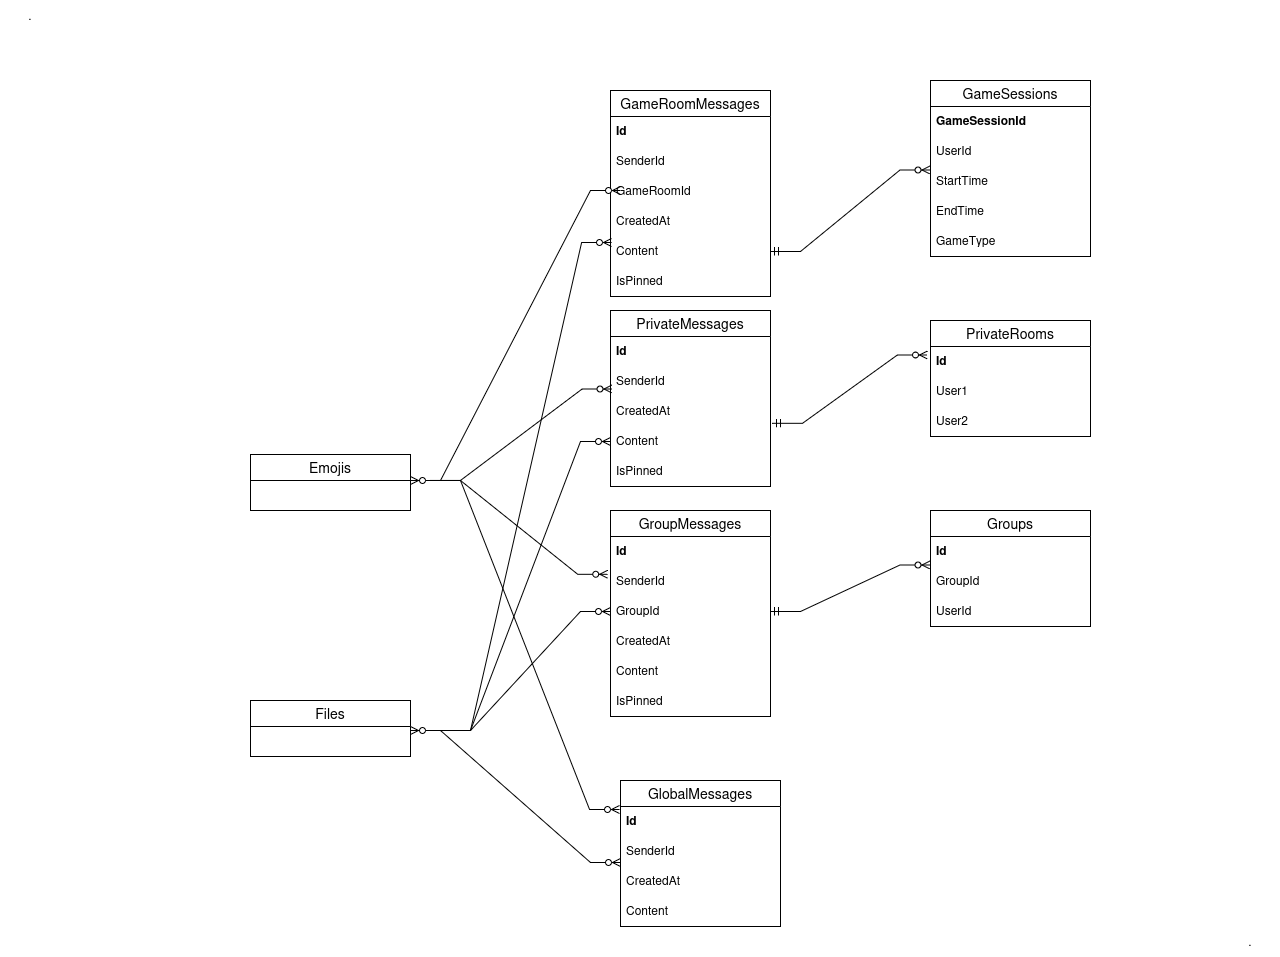

The diagram above was exported from draw.io. Its source (the exported page's mxGraphModel, read from the mxfile embedded in the PNG):
<mxGraphModel dx="3565" dy="1958" grid="1" gridSize="10" guides="1" tooltips="1" connect="1" arrows="1" fold="1" page="1" pageScale="1" pageWidth="850" pageHeight="1100" math="0" shadow="0" extFonts="Permanent Marker^https://fonts.googleapis.com/css?family=Permanent+Marker">
  <root>
    <mxCell id="0" />
    <mxCell id="1" parent="0" />
    <mxCell id="UywSaNWYbfmsyZZhiSxk-3" value="GlobalMessages" style="swimlane;fontStyle=0;childLayout=stackLayout;horizontal=1;startSize=26;horizontalStack=0;resizeParent=1;resizeParentMax=0;resizeLast=0;collapsible=1;marginBottom=0;align=center;fontSize=14;" vertex="1" parent="1">
      <mxGeometry x="680" y="910" width="160" height="146" as="geometry" />
    </mxCell>
    <mxCell id="UywSaNWYbfmsyZZhiSxk-4" value="&lt;b&gt;Id&lt;/b&gt;" style="text;strokeColor=none;fillColor=none;spacingLeft=4;spacingRight=4;overflow=hidden;rotatable=0;points=[[0,0.5],[1,0.5]];portConstraint=eastwest;fontSize=12;whiteSpace=wrap;html=1;" vertex="1" parent="UywSaNWYbfmsyZZhiSxk-3">
      <mxGeometry y="26" width="160" height="30" as="geometry" />
    </mxCell>
    <mxCell id="UywSaNWYbfmsyZZhiSxk-5" value="SenderId" style="text;strokeColor=none;fillColor=none;spacingLeft=4;spacingRight=4;overflow=hidden;rotatable=0;points=[[0,0.5],[1,0.5]];portConstraint=eastwest;fontSize=12;whiteSpace=wrap;html=1;" vertex="1" parent="UywSaNWYbfmsyZZhiSxk-3">
      <mxGeometry y="56" width="160" height="30" as="geometry" />
    </mxCell>
    <mxCell id="UywSaNWYbfmsyZZhiSxk-7" value="CreatedAt" style="text;strokeColor=none;fillColor=none;spacingLeft=4;spacingRight=4;overflow=hidden;rotatable=0;points=[[0,0.5],[1,0.5]];portConstraint=eastwest;fontSize=12;whiteSpace=wrap;html=1;" vertex="1" parent="UywSaNWYbfmsyZZhiSxk-3">
      <mxGeometry y="86" width="160" height="30" as="geometry" />
    </mxCell>
    <mxCell id="UywSaNWYbfmsyZZhiSxk-6" value="Content" style="text;strokeColor=none;fillColor=none;spacingLeft=4;spacingRight=4;overflow=hidden;rotatable=0;points=[[0,0.5],[1,0.5]];portConstraint=eastwest;fontSize=12;whiteSpace=wrap;html=1;" vertex="1" parent="UywSaNWYbfmsyZZhiSxk-3">
      <mxGeometry y="116" width="160" height="30" as="geometry" />
    </mxCell>
    <mxCell id="UywSaNWYbfmsyZZhiSxk-9" value="Emojis" style="swimlane;fontStyle=0;childLayout=stackLayout;horizontal=1;startSize=26;horizontalStack=0;resizeParent=1;resizeParentMax=0;resizeLast=0;collapsible=1;marginBottom=0;align=center;fontSize=14;" vertex="1" parent="1">
      <mxGeometry x="310" y="584" width="160" height="56" as="geometry" />
    </mxCell>
    <mxCell id="UywSaNWYbfmsyZZhiSxk-19" value="GameRoomMessages" style="swimlane;fontStyle=0;childLayout=stackLayout;horizontal=1;startSize=26;horizontalStack=0;resizeParent=1;resizeParentMax=0;resizeLast=0;collapsible=1;marginBottom=0;align=center;fontSize=14;" vertex="1" parent="1">
      <mxGeometry x="670" y="220" width="160" height="206" as="geometry" />
    </mxCell>
    <mxCell id="UywSaNWYbfmsyZZhiSxk-20" value="&lt;b&gt;Id&lt;/b&gt;" style="text;strokeColor=none;fillColor=none;spacingLeft=4;spacingRight=4;overflow=hidden;rotatable=0;points=[[0,0.5],[1,0.5]];portConstraint=eastwest;fontSize=12;whiteSpace=wrap;html=1;" vertex="1" parent="UywSaNWYbfmsyZZhiSxk-19">
      <mxGeometry y="26" width="160" height="30" as="geometry" />
    </mxCell>
    <mxCell id="UywSaNWYbfmsyZZhiSxk-21" value="SenderId" style="text;strokeColor=none;fillColor=none;spacingLeft=4;spacingRight=4;overflow=hidden;rotatable=0;points=[[0,0.5],[1,0.5]];portConstraint=eastwest;fontSize=12;whiteSpace=wrap;html=1;" vertex="1" parent="UywSaNWYbfmsyZZhiSxk-19">
      <mxGeometry y="56" width="160" height="30" as="geometry" />
    </mxCell>
    <mxCell id="UywSaNWYbfmsyZZhiSxk-38" value="GameRoomId" style="text;strokeColor=none;fillColor=none;spacingLeft=4;spacingRight=4;overflow=hidden;rotatable=0;points=[[0,0.5],[1,0.5]];portConstraint=eastwest;fontSize=12;whiteSpace=wrap;html=1;" vertex="1" parent="UywSaNWYbfmsyZZhiSxk-19">
      <mxGeometry y="86" width="160" height="30" as="geometry" />
    </mxCell>
    <mxCell id="UywSaNWYbfmsyZZhiSxk-22" value="CreatedAt" style="text;strokeColor=none;fillColor=none;spacingLeft=4;spacingRight=4;overflow=hidden;rotatable=0;points=[[0,0.5],[1,0.5]];portConstraint=eastwest;fontSize=12;whiteSpace=wrap;html=1;" vertex="1" parent="UywSaNWYbfmsyZZhiSxk-19">
      <mxGeometry y="116" width="160" height="30" as="geometry" />
    </mxCell>
    <mxCell id="UywSaNWYbfmsyZZhiSxk-23" value="Content" style="text;strokeColor=none;fillColor=none;spacingLeft=4;spacingRight=4;overflow=hidden;rotatable=0;points=[[0,0.5],[1,0.5]];portConstraint=eastwest;fontSize=12;whiteSpace=wrap;html=1;" vertex="1" parent="UywSaNWYbfmsyZZhiSxk-19">
      <mxGeometry y="146" width="160" height="30" as="geometry" />
    </mxCell>
    <mxCell id="UywSaNWYbfmsyZZhiSxk-70" value="IsPinned" style="text;strokeColor=none;fillColor=none;spacingLeft=4;spacingRight=4;overflow=hidden;rotatable=0;points=[[0,0.5],[1,0.5]];portConstraint=eastwest;fontSize=12;whiteSpace=wrap;html=1;" vertex="1" parent="UywSaNWYbfmsyZZhiSxk-19">
      <mxGeometry y="176" width="160" height="30" as="geometry" />
    </mxCell>
    <mxCell id="UywSaNWYbfmsyZZhiSxk-24" value="GroupMessages" style="swimlane;fontStyle=0;childLayout=stackLayout;horizontal=1;startSize=26;horizontalStack=0;resizeParent=1;resizeParentMax=0;resizeLast=0;collapsible=1;marginBottom=0;align=center;fontSize=14;" vertex="1" parent="1">
      <mxGeometry x="670" y="640" width="160" height="206" as="geometry" />
    </mxCell>
    <mxCell id="UywSaNWYbfmsyZZhiSxk-25" value="&lt;b&gt;Id&lt;/b&gt;" style="text;strokeColor=none;fillColor=none;spacingLeft=4;spacingRight=4;overflow=hidden;rotatable=0;points=[[0,0.5],[1,0.5]];portConstraint=eastwest;fontSize=12;whiteSpace=wrap;html=1;" vertex="1" parent="UywSaNWYbfmsyZZhiSxk-24">
      <mxGeometry y="26" width="160" height="30" as="geometry" />
    </mxCell>
    <mxCell id="UywSaNWYbfmsyZZhiSxk-26" value="SenderId" style="text;strokeColor=none;fillColor=none;spacingLeft=4;spacingRight=4;overflow=hidden;rotatable=0;points=[[0,0.5],[1,0.5]];portConstraint=eastwest;fontSize=12;whiteSpace=wrap;html=1;" vertex="1" parent="UywSaNWYbfmsyZZhiSxk-24">
      <mxGeometry y="56" width="160" height="30" as="geometry" />
    </mxCell>
    <mxCell id="UywSaNWYbfmsyZZhiSxk-39" value="GroupId" style="text;strokeColor=none;fillColor=none;spacingLeft=4;spacingRight=4;overflow=hidden;rotatable=0;points=[[0,0.5],[1,0.5]];portConstraint=eastwest;fontSize=12;whiteSpace=wrap;html=1;" vertex="1" parent="UywSaNWYbfmsyZZhiSxk-24">
      <mxGeometry y="86" width="160" height="30" as="geometry" />
    </mxCell>
    <mxCell id="UywSaNWYbfmsyZZhiSxk-27" value="CreatedAt" style="text;strokeColor=none;fillColor=none;spacingLeft=4;spacingRight=4;overflow=hidden;rotatable=0;points=[[0,0.5],[1,0.5]];portConstraint=eastwest;fontSize=12;whiteSpace=wrap;html=1;" vertex="1" parent="UywSaNWYbfmsyZZhiSxk-24">
      <mxGeometry y="116" width="160" height="30" as="geometry" />
    </mxCell>
    <mxCell id="UywSaNWYbfmsyZZhiSxk-28" value="Content" style="text;strokeColor=none;fillColor=none;spacingLeft=4;spacingRight=4;overflow=hidden;rotatable=0;points=[[0,0.5],[1,0.5]];portConstraint=eastwest;fontSize=12;whiteSpace=wrap;html=1;" vertex="1" parent="UywSaNWYbfmsyZZhiSxk-24">
      <mxGeometry y="146" width="160" height="30" as="geometry" />
    </mxCell>
    <mxCell id="UywSaNWYbfmsyZZhiSxk-72" value="IsPinned" style="text;strokeColor=none;fillColor=none;spacingLeft=4;spacingRight=4;overflow=hidden;rotatable=0;points=[[0,0.5],[1,0.5]];portConstraint=eastwest;fontSize=12;whiteSpace=wrap;html=1;" vertex="1" parent="UywSaNWYbfmsyZZhiSxk-24">
      <mxGeometry y="176" width="160" height="30" as="geometry" />
    </mxCell>
    <mxCell id="UywSaNWYbfmsyZZhiSxk-29" value="PrivateMessages" style="swimlane;fontStyle=0;childLayout=stackLayout;horizontal=1;startSize=26;horizontalStack=0;resizeParent=1;resizeParentMax=0;resizeLast=0;collapsible=1;marginBottom=0;align=center;fontSize=14;" vertex="1" parent="1">
      <mxGeometry x="670" y="440" width="160" height="176" as="geometry" />
    </mxCell>
    <mxCell id="UywSaNWYbfmsyZZhiSxk-30" value="&lt;b&gt;Id&lt;/b&gt;" style="text;strokeColor=none;fillColor=none;spacingLeft=4;spacingRight=4;overflow=hidden;rotatable=0;points=[[0,0.5],[1,0.5]];portConstraint=eastwest;fontSize=12;whiteSpace=wrap;html=1;" vertex="1" parent="UywSaNWYbfmsyZZhiSxk-29">
      <mxGeometry y="26" width="160" height="30" as="geometry" />
    </mxCell>
    <mxCell id="UywSaNWYbfmsyZZhiSxk-31" value="SenderId" style="text;strokeColor=none;fillColor=none;spacingLeft=4;spacingRight=4;overflow=hidden;rotatable=0;points=[[0,0.5],[1,0.5]];portConstraint=eastwest;fontSize=12;whiteSpace=wrap;html=1;" vertex="1" parent="UywSaNWYbfmsyZZhiSxk-29">
      <mxGeometry y="56" width="160" height="30" as="geometry" />
    </mxCell>
    <mxCell id="UywSaNWYbfmsyZZhiSxk-32" value="CreatedAt" style="text;strokeColor=none;fillColor=none;spacingLeft=4;spacingRight=4;overflow=hidden;rotatable=0;points=[[0,0.5],[1,0.5]];portConstraint=eastwest;fontSize=12;whiteSpace=wrap;html=1;" vertex="1" parent="UywSaNWYbfmsyZZhiSxk-29">
      <mxGeometry y="86" width="160" height="30" as="geometry" />
    </mxCell>
    <mxCell id="UywSaNWYbfmsyZZhiSxk-33" value="Content" style="text;strokeColor=none;fillColor=none;spacingLeft=4;spacingRight=4;overflow=hidden;rotatable=0;points=[[0,0.5],[1,0.5]];portConstraint=eastwest;fontSize=12;whiteSpace=wrap;html=1;" vertex="1" parent="UywSaNWYbfmsyZZhiSxk-29">
      <mxGeometry y="116" width="160" height="30" as="geometry" />
    </mxCell>
    <mxCell id="UywSaNWYbfmsyZZhiSxk-71" value="IsPinned" style="text;strokeColor=none;fillColor=none;spacingLeft=4;spacingRight=4;overflow=hidden;rotatable=0;points=[[0,0.5],[1,0.5]];portConstraint=eastwest;fontSize=12;whiteSpace=wrap;html=1;" vertex="1" parent="UywSaNWYbfmsyZZhiSxk-29">
      <mxGeometry y="146" width="160" height="30" as="geometry" />
    </mxCell>
    <mxCell id="UywSaNWYbfmsyZZhiSxk-40" value="Groups" style="swimlane;fontStyle=0;childLayout=stackLayout;horizontal=1;startSize=26;horizontalStack=0;resizeParent=1;resizeParentMax=0;resizeLast=0;collapsible=1;marginBottom=0;align=center;fontSize=14;" vertex="1" parent="1">
      <mxGeometry x="990" y="640" width="160" height="116" as="geometry" />
    </mxCell>
    <mxCell id="UywSaNWYbfmsyZZhiSxk-41" value="&lt;b&gt;Id&lt;/b&gt;" style="text;strokeColor=none;fillColor=none;spacingLeft=4;spacingRight=4;overflow=hidden;rotatable=0;points=[[0,0.5],[1,0.5]];portConstraint=eastwest;fontSize=12;whiteSpace=wrap;html=1;" vertex="1" parent="UywSaNWYbfmsyZZhiSxk-40">
      <mxGeometry y="26" width="160" height="30" as="geometry" />
    </mxCell>
    <mxCell id="UywSaNWYbfmsyZZhiSxk-42" value="GroupId" style="text;strokeColor=none;fillColor=none;spacingLeft=4;spacingRight=4;overflow=hidden;rotatable=0;points=[[0,0.5],[1,0.5]];portConstraint=eastwest;fontSize=12;whiteSpace=wrap;html=1;" vertex="1" parent="UywSaNWYbfmsyZZhiSxk-40">
      <mxGeometry y="56" width="160" height="30" as="geometry" />
    </mxCell>
    <mxCell id="UywSaNWYbfmsyZZhiSxk-43" value="UserId" style="text;strokeColor=none;fillColor=none;spacingLeft=4;spacingRight=4;overflow=hidden;rotatable=0;points=[[0,0.5],[1,0.5]];portConstraint=eastwest;fontSize=12;whiteSpace=wrap;html=1;" vertex="1" parent="UywSaNWYbfmsyZZhiSxk-40">
      <mxGeometry y="86" width="160" height="30" as="geometry" />
    </mxCell>
    <mxCell id="UywSaNWYbfmsyZZhiSxk-44" value="PrivateRooms" style="swimlane;fontStyle=0;childLayout=stackLayout;horizontal=1;startSize=26;horizontalStack=0;resizeParent=1;resizeParentMax=0;resizeLast=0;collapsible=1;marginBottom=0;align=center;fontSize=14;" vertex="1" parent="1">
      <mxGeometry x="990" y="450" width="160" height="116" as="geometry" />
    </mxCell>
    <mxCell id="UywSaNWYbfmsyZZhiSxk-45" value="&lt;b&gt;Id&lt;/b&gt;" style="text;strokeColor=none;fillColor=none;spacingLeft=4;spacingRight=4;overflow=hidden;rotatable=0;points=[[0,0.5],[1,0.5]];portConstraint=eastwest;fontSize=12;whiteSpace=wrap;html=1;" vertex="1" parent="UywSaNWYbfmsyZZhiSxk-44">
      <mxGeometry y="26" width="160" height="30" as="geometry" />
    </mxCell>
    <mxCell id="UywSaNWYbfmsyZZhiSxk-46" value="User1&lt;span style=&quot;white-space: pre;&quot;&gt;&#09;&lt;/span&gt;&lt;span style=&quot;white-space: pre;&quot;&gt;&#09;&lt;/span&gt;" style="text;strokeColor=none;fillColor=none;spacingLeft=4;spacingRight=4;overflow=hidden;rotatable=0;points=[[0,0.5],[1,0.5]];portConstraint=eastwest;fontSize=12;whiteSpace=wrap;html=1;" vertex="1" parent="UywSaNWYbfmsyZZhiSxk-44">
      <mxGeometry y="56" width="160" height="30" as="geometry" />
    </mxCell>
    <mxCell id="UywSaNWYbfmsyZZhiSxk-47" value="User2" style="text;strokeColor=none;fillColor=none;spacingLeft=4;spacingRight=4;overflow=hidden;rotatable=0;points=[[0,0.5],[1,0.5]];portConstraint=eastwest;fontSize=12;whiteSpace=wrap;html=1;" vertex="1" parent="UywSaNWYbfmsyZZhiSxk-44">
      <mxGeometry y="86" width="160" height="30" as="geometry" />
    </mxCell>
    <mxCell id="UywSaNWYbfmsyZZhiSxk-48" value="GameSessions" style="swimlane;fontStyle=0;childLayout=stackLayout;horizontal=1;startSize=26;horizontalStack=0;resizeParent=1;resizeParentMax=0;resizeLast=0;collapsible=1;marginBottom=0;align=center;fontSize=14;" vertex="1" parent="1">
      <mxGeometry x="990" y="210" width="160" height="176" as="geometry" />
    </mxCell>
    <mxCell id="UywSaNWYbfmsyZZhiSxk-49" value="&lt;b&gt;GameSessionId&lt;br&gt;&lt;/b&gt;" style="text;strokeColor=none;fillColor=none;spacingLeft=4;spacingRight=4;overflow=hidden;rotatable=0;points=[[0,0.5],[1,0.5]];portConstraint=eastwest;fontSize=12;whiteSpace=wrap;html=1;" vertex="1" parent="UywSaNWYbfmsyZZhiSxk-48">
      <mxGeometry y="26" width="160" height="30" as="geometry" />
    </mxCell>
    <mxCell id="UywSaNWYbfmsyZZhiSxk-50" value="UserId" style="text;strokeColor=none;fillColor=none;spacingLeft=4;spacingRight=4;overflow=hidden;rotatable=0;points=[[0,0.5],[1,0.5]];portConstraint=eastwest;fontSize=12;whiteSpace=wrap;html=1;" vertex="1" parent="UywSaNWYbfmsyZZhiSxk-48">
      <mxGeometry y="56" width="160" height="30" as="geometry" />
    </mxCell>
    <mxCell id="UywSaNWYbfmsyZZhiSxk-51" value="StartTime" style="text;strokeColor=none;fillColor=none;spacingLeft=4;spacingRight=4;overflow=hidden;rotatable=0;points=[[0,0.5],[1,0.5]];portConstraint=eastwest;fontSize=12;whiteSpace=wrap;html=1;" vertex="1" parent="UywSaNWYbfmsyZZhiSxk-48">
      <mxGeometry y="86" width="160" height="30" as="geometry" />
    </mxCell>
    <mxCell id="UywSaNWYbfmsyZZhiSxk-52" value="EndTime" style="text;strokeColor=none;fillColor=none;spacingLeft=4;spacingRight=4;overflow=hidden;rotatable=0;points=[[0,0.5],[1,0.5]];portConstraint=eastwest;fontSize=12;whiteSpace=wrap;html=1;" vertex="1" parent="UywSaNWYbfmsyZZhiSxk-48">
      <mxGeometry y="116" width="160" height="30" as="geometry" />
    </mxCell>
    <mxCell id="UywSaNWYbfmsyZZhiSxk-53" value="GameType" style="text;strokeColor=none;fillColor=none;spacingLeft=4;spacingRight=4;overflow=hidden;rotatable=0;points=[[0,0.5],[1,0.5]];portConstraint=eastwest;fontSize=12;whiteSpace=wrap;html=1;" vertex="1" parent="UywSaNWYbfmsyZZhiSxk-48">
      <mxGeometry y="146" width="160" height="30" as="geometry" />
    </mxCell>
    <mxCell id="UywSaNWYbfmsyZZhiSxk-66" value="Files" style="swimlane;fontStyle=0;childLayout=stackLayout;horizontal=1;startSize=26;horizontalStack=0;resizeParent=1;resizeParentMax=0;resizeLast=0;collapsible=1;marginBottom=0;align=center;fontSize=14;" vertex="1" parent="1">
      <mxGeometry x="310" y="830" width="160" height="56" as="geometry" />
    </mxCell>
    <mxCell id="UywSaNWYbfmsyZZhiSxk-73" value="" style="edgeStyle=entityRelationEdgeStyle;fontSize=12;html=1;endArrow=ERzeroToMany;endFill=1;startArrow=ERzeroToMany;rounded=0;exitX=1;exitY=0.5;exitDx=0;exitDy=0;entryX=0;entryY=0.8;entryDx=0;entryDy=0;entryPerimeter=0;" edge="1" parent="1">
      <mxGeometry width="100" height="100" relative="1" as="geometry">
        <mxPoint x="470" y="860.0000000000001" as="sourcePoint" />
        <mxPoint x="680" y="991.9999999999998" as="targetPoint" />
      </mxGeometry>
    </mxCell>
    <mxCell id="UywSaNWYbfmsyZZhiSxk-74" value="" style="edgeStyle=entityRelationEdgeStyle;fontSize=12;html=1;endArrow=ERzeroToMany;endFill=1;rounded=0;entryX=0;entryY=0.5;entryDx=0;entryDy=0;" edge="1" parent="1" target="UywSaNWYbfmsyZZhiSxk-39">
      <mxGeometry width="100" height="100" relative="1" as="geometry">
        <mxPoint x="500" y="860" as="sourcePoint" />
        <mxPoint x="560" y="680" as="targetPoint" />
      </mxGeometry>
    </mxCell>
    <mxCell id="UywSaNWYbfmsyZZhiSxk-75" value="" style="edgeStyle=entityRelationEdgeStyle;fontSize=12;html=1;endArrow=ERzeroToMany;endFill=1;rounded=0;entryX=0;entryY=0.5;entryDx=0;entryDy=0;" edge="1" parent="1" target="UywSaNWYbfmsyZZhiSxk-33">
      <mxGeometry width="100" height="100" relative="1" as="geometry">
        <mxPoint x="500" y="860" as="sourcePoint" />
        <mxPoint x="600" y="660" as="targetPoint" />
      </mxGeometry>
    </mxCell>
    <mxCell id="UywSaNWYbfmsyZZhiSxk-76" value="" style="edgeStyle=entityRelationEdgeStyle;fontSize=12;html=1;endArrow=ERzeroToMany;endFill=1;rounded=0;entryX=0.007;entryY=0.2;entryDx=0;entryDy=0;entryPerimeter=0;" edge="1" parent="1" target="UywSaNWYbfmsyZZhiSxk-23">
      <mxGeometry width="100" height="100" relative="1" as="geometry">
        <mxPoint x="500" y="860" as="sourcePoint" />
        <mxPoint x="590" y="410" as="targetPoint" />
      </mxGeometry>
    </mxCell>
    <mxCell id="UywSaNWYbfmsyZZhiSxk-78" value="" style="edgeStyle=entityRelationEdgeStyle;fontSize=12;html=1;endArrow=ERzeroToMany;endFill=1;startArrow=ERzeroToMany;rounded=0;exitX=1;exitY=0.464;exitDx=0;exitDy=0;entryX=0;entryY=0.8;entryDx=0;entryDy=0;entryPerimeter=0;exitPerimeter=0;" edge="1" parent="1" source="UywSaNWYbfmsyZZhiSxk-9">
      <mxGeometry width="100" height="100" relative="1" as="geometry">
        <mxPoint x="480" y="602" as="sourcePoint" />
        <mxPoint x="680" y="320" as="targetPoint" />
      </mxGeometry>
    </mxCell>
    <mxCell id="UywSaNWYbfmsyZZhiSxk-80" value="" style="edgeStyle=entityRelationEdgeStyle;fontSize=12;html=1;endArrow=ERzeroToMany;endFill=1;rounded=0;entryX=0.01;entryY=0.753;entryDx=0;entryDy=0;entryPerimeter=0;" edge="1" parent="1" target="UywSaNWYbfmsyZZhiSxk-31">
      <mxGeometry width="100" height="100" relative="1" as="geometry">
        <mxPoint x="490" y="610" as="sourcePoint" />
        <mxPoint x="700.48" y="515.56" as="targetPoint" />
      </mxGeometry>
    </mxCell>
    <mxCell id="UywSaNWYbfmsyZZhiSxk-81" value="" style="edgeStyle=entityRelationEdgeStyle;fontSize=12;html=1;endArrow=ERzeroToMany;endFill=1;rounded=0;entryX=-0.017;entryY=0.26;entryDx=0;entryDy=0;entryPerimeter=0;" edge="1" parent="1" target="UywSaNWYbfmsyZZhiSxk-26">
      <mxGeometry width="100" height="100" relative="1" as="geometry">
        <mxPoint x="490" y="610" as="sourcePoint" />
        <mxPoint x="570" y="620" as="targetPoint" />
      </mxGeometry>
    </mxCell>
    <mxCell id="UywSaNWYbfmsyZZhiSxk-82" value="" style="edgeStyle=entityRelationEdgeStyle;fontSize=12;html=1;endArrow=ERzeroToMany;endFill=1;rounded=0;entryX=-0.006;entryY=0.1;entryDx=0;entryDy=0;entryPerimeter=0;" edge="1" parent="1" target="UywSaNWYbfmsyZZhiSxk-4">
      <mxGeometry width="100" height="100" relative="1" as="geometry">
        <mxPoint x="490" y="610" as="sourcePoint" />
        <mxPoint x="510" y="690" as="targetPoint" />
      </mxGeometry>
    </mxCell>
    <mxCell id="UywSaNWYbfmsyZZhiSxk-83" value="" style="edgeStyle=entityRelationEdgeStyle;fontSize=12;html=1;endArrow=ERzeroToMany;startArrow=ERmandOne;rounded=0;exitX=1;exitY=0.5;exitDx=0;exitDy=0;entryX=-0.003;entryY=-0.05;entryDx=0;entryDy=0;entryPerimeter=0;" edge="1" parent="1" source="UywSaNWYbfmsyZZhiSxk-39" target="UywSaNWYbfmsyZZhiSxk-42">
      <mxGeometry width="100" height="100" relative="1" as="geometry">
        <mxPoint x="860" y="910" as="sourcePoint" />
        <mxPoint x="960" y="810" as="targetPoint" />
      </mxGeometry>
    </mxCell>
    <mxCell id="UywSaNWYbfmsyZZhiSxk-85" value="" style="edgeStyle=entityRelationEdgeStyle;fontSize=12;html=1;endArrow=ERzeroToMany;startArrow=ERmandOne;rounded=0;exitX=1.013;exitY=0.894;exitDx=0;exitDy=0;exitPerimeter=0;entryX=-0.019;entryY=0.283;entryDx=0;entryDy=0;entryPerimeter=0;" edge="1" parent="1" source="UywSaNWYbfmsyZZhiSxk-32" target="UywSaNWYbfmsyZZhiSxk-45">
      <mxGeometry width="100" height="100" relative="1" as="geometry">
        <mxPoint x="870" y="558" as="sourcePoint" />
        <mxPoint x="970" y="458" as="targetPoint" />
      </mxGeometry>
    </mxCell>
    <mxCell id="UywSaNWYbfmsyZZhiSxk-87" value="" style="edgeStyle=entityRelationEdgeStyle;fontSize=12;html=1;endArrow=ERzeroToMany;startArrow=ERmandOne;rounded=0;entryX=-0.003;entryY=0.117;entryDx=0;entryDy=0;entryPerimeter=0;exitX=1;exitY=0.5;exitDx=0;exitDy=0;" edge="1" parent="1" source="UywSaNWYbfmsyZZhiSxk-23" target="UywSaNWYbfmsyZZhiSxk-51">
      <mxGeometry width="100" height="100" relative="1" as="geometry">
        <mxPoint x="390" y="590" as="sourcePoint" />
        <mxPoint x="490" y="490" as="targetPoint" />
      </mxGeometry>
    </mxCell>
    <mxCell id="UywSaNWYbfmsyZZhiSxk-88" value="." style="text;html=1;align=center;verticalAlign=middle;whiteSpace=wrap;rounded=0;" vertex="1" parent="1">
      <mxGeometry x="60" y="130" width="60" height="30" as="geometry" />
    </mxCell>
    <mxCell id="UywSaNWYbfmsyZZhiSxk-89" value="." style="text;html=1;align=center;verticalAlign=middle;whiteSpace=wrap;rounded=0;" vertex="1" parent="1">
      <mxGeometry x="1280" y="1056" width="60" height="30" as="geometry" />
    </mxCell>
  </root>
</mxGraphModel>